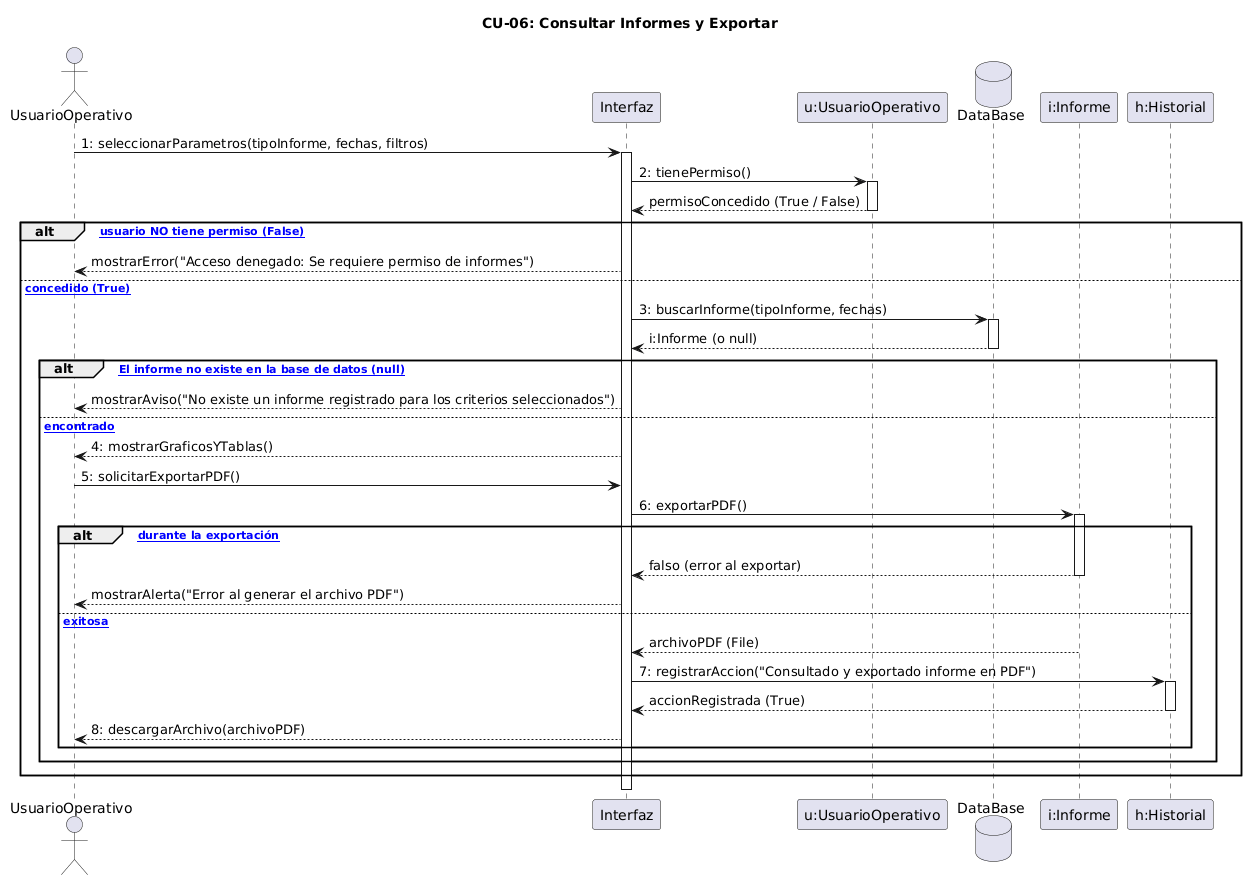

The diagram above was rendered by PlantUML. Its source (embedded in the PNG):
@startuml
title CU-06: Consultar Informes y Exportar

actor "UsuarioOperativo" as Actor
participant "Interfaz" as Interfaz
participant "u:UsuarioOperativo" as Usuario
database DataBase
participant "i:Informe" as Informe
participant "h:Historial" as Historial

Actor -> Interfaz: 1: seleccionarParametros(tipoInforme, fechas, filtros)
activate Interfaz

' 1. Verificar si el UsuarioOperativo tiene permiso
Interfaz -> Usuario: 2: tienePermiso()
activate Usuario
Usuario --> Interfaz: permisoConcedido (True / False)
deactivate Usuario

alt [El usuario NO tiene permiso (False)]
    Interfaz --> Actor: mostrarError("Acceso denegado: Se requiere permiso de informes")
else [Permiso concedido (True)]

    ' 2. Buscar el informe existente en la Base de Datos según los criterios
    Interfaz -> DataBase: 3: buscarInforme(tipoInforme, fechas)
    activate DataBase
    DataBase --> Interfaz: i:Informe (o null)
    deactivate DataBase

    alt [3a: El informe no existe en la base de datos (null)]
        Interfaz --> Actor: mostrarAviso("No existe un informe registrado para los criterios seleccionados")
    else [Informe encontrado]
        
        Interfaz --> Actor: 4: mostrarGraficosYTablas()
        
        ' 3. Solicitar la exportación a PDF
        Actor -> Interfaz: 5: solicitarExportarPDF()
        Interfaz -> Informe: 6: exportarPDF()
        activate Informe
        
        ' 4. Bifurcación según el resultado de la exportación (Éxito o Fallo)
        alt [Error durante la exportación]
            Informe --> Interfaz: falso (error al exportar)
            deactivate Informe
            Interfaz --> Actor: mostrarAlerta("Error al generar el archivo PDF")
        else [Exportación exitosa]
            Informe --> Interfaz: archivoPDF (File)
            deactivate Informe
            
            ' 5. Registrar la acción en el Historial solo si fue exitoso
            Interfaz -> Historial: 7: registrarAccion("Consultado y exportado informe en PDF")
            activate Historial
            Historial --> Interfaz: accionRegistrada (True)
            deactivate Historial
            
            Interfaz --> Actor: 8: descargarArchivo(archivoPDF)
        end
    end
end

deactivate Interfaz
@enduml